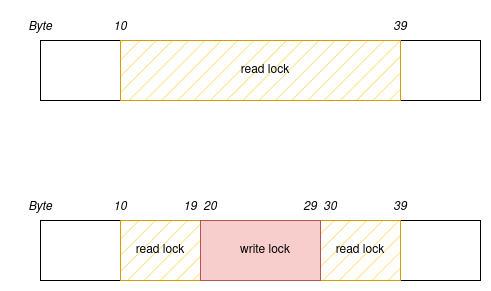

The diagram above was exported from draw.io. Its source (the exported page's mxGraphModel, read from the mxfile embedded in the PNG):
<mxGraphModel dx="1426" dy="790" grid="1" gridSize="10" guides="1" tooltips="1" connect="1" arrows="1" fold="1" page="1" pageScale="1" pageWidth="850" pageHeight="1100" math="0" shadow="0">
  <root>
    <mxCell id="0" />
    <mxCell id="1" parent="0" />
    <mxCell id="oZyl4lA0v0MEG9dVoZiE-1" value="" style="rounded=0;whiteSpace=wrap;html=1;" vertex="1" parent="1">
      <mxGeometry x="200" y="260" width="440" height="60" as="geometry" />
    </mxCell>
    <mxCell id="oZyl4lA0v0MEG9dVoZiE-2" value="" style="rounded=0;whiteSpace=wrap;html=1;fillStyle=hatch;fillColor=#FFD966;strokeColor=#d79b00;" vertex="1" parent="1">
      <mxGeometry x="280" y="260" width="280" height="60" as="geometry" />
    </mxCell>
    <mxCell id="oZyl4lA0v0MEG9dVoZiE-3" value="read lock" style="text;html=1;align=center;verticalAlign=middle;whiteSpace=wrap;rounded=0;" vertex="1" parent="1">
      <mxGeometry x="395" y="275" width="60" height="30" as="geometry" />
    </mxCell>
    <mxCell id="oZyl4lA0v0MEG9dVoZiE-4" value="" style="rounded=0;whiteSpace=wrap;html=1;" vertex="1" parent="1">
      <mxGeometry x="200" y="440" width="440" height="60" as="geometry" />
    </mxCell>
    <mxCell id="oZyl4lA0v0MEG9dVoZiE-5" value="" style="rounded=0;whiteSpace=wrap;html=1;fillStyle=hatch;fillColor=#FFD966;strokeColor=#d79b00;" vertex="1" parent="1">
      <mxGeometry x="280" y="440" width="280" height="60" as="geometry" />
    </mxCell>
    <mxCell id="oZyl4lA0v0MEG9dVoZiE-6" value="read lock" style="text;html=1;align=center;verticalAlign=middle;whiteSpace=wrap;rounded=0;" vertex="1" parent="1">
      <mxGeometry x="290" y="455" width="60" height="30" as="geometry" />
    </mxCell>
    <mxCell id="oZyl4lA0v0MEG9dVoZiE-7" value="read lock" style="text;html=1;align=center;verticalAlign=middle;whiteSpace=wrap;rounded=0;" vertex="1" parent="1">
      <mxGeometry x="490" y="455" width="60" height="30" as="geometry" />
    </mxCell>
    <mxCell id="oZyl4lA0v0MEG9dVoZiE-8" value="" style="rounded=0;whiteSpace=wrap;html=1;fillColor=#f8cecc;strokeColor=#b85450;" vertex="1" parent="1">
      <mxGeometry x="360" y="440" width="120" height="60" as="geometry" />
    </mxCell>
    <mxCell id="oZyl4lA0v0MEG9dVoZiE-9" value="write lock" style="text;html=1;align=center;verticalAlign=middle;whiteSpace=wrap;rounded=0;" vertex="1" parent="1">
      <mxGeometry x="395" y="455" width="60" height="30" as="geometry" />
    </mxCell>
    <mxCell id="oZyl4lA0v0MEG9dVoZiE-10" value="Byte" style="text;html=1;align=center;verticalAlign=middle;whiteSpace=wrap;rounded=0;fontStyle=2" vertex="1" parent="1">
      <mxGeometry x="170" y="230" width="60" height="30" as="geometry" />
    </mxCell>
    <mxCell id="oZyl4lA0v0MEG9dVoZiE-11" value="10" style="text;html=1;align=center;verticalAlign=middle;whiteSpace=wrap;rounded=0;fontStyle=2" vertex="1" parent="1">
      <mxGeometry x="250" y="230" width="60" height="30" as="geometry" />
    </mxCell>
    <mxCell id="oZyl4lA0v0MEG9dVoZiE-12" value="39" style="text;html=1;align=center;verticalAlign=middle;whiteSpace=wrap;rounded=0;fontStyle=2" vertex="1" parent="1">
      <mxGeometry x="530" y="230" width="60" height="30" as="geometry" />
    </mxCell>
    <mxCell id="oZyl4lA0v0MEG9dVoZiE-13" value="Byte" style="text;html=1;align=center;verticalAlign=middle;whiteSpace=wrap;rounded=0;fontStyle=2" vertex="1" parent="1">
      <mxGeometry x="170" y="410" width="60" height="30" as="geometry" />
    </mxCell>
    <mxCell id="oZyl4lA0v0MEG9dVoZiE-14" value="10" style="text;html=1;align=center;verticalAlign=middle;whiteSpace=wrap;rounded=0;fontStyle=2" vertex="1" parent="1">
      <mxGeometry x="250" y="410" width="60" height="30" as="geometry" />
    </mxCell>
    <mxCell id="oZyl4lA0v0MEG9dVoZiE-15" value="39" style="text;html=1;align=center;verticalAlign=middle;whiteSpace=wrap;rounded=0;fontStyle=2" vertex="1" parent="1">
      <mxGeometry x="530" y="410" width="60" height="30" as="geometry" />
    </mxCell>
    <mxCell id="oZyl4lA0v0MEG9dVoZiE-16" value="19&amp;nbsp; 20" style="text;html=1;align=center;verticalAlign=middle;whiteSpace=wrap;rounded=0;fontStyle=2" vertex="1" parent="1">
      <mxGeometry x="330" y="410" width="60" height="30" as="geometry" />
    </mxCell>
    <mxCell id="oZyl4lA0v0MEG9dVoZiE-17" value="29&amp;nbsp; 30" style="text;html=1;align=center;verticalAlign=middle;whiteSpace=wrap;rounded=0;fontStyle=2" vertex="1" parent="1">
      <mxGeometry x="450" y="410" width="60" height="30" as="geometry" />
    </mxCell>
  </root>
</mxGraphModel>